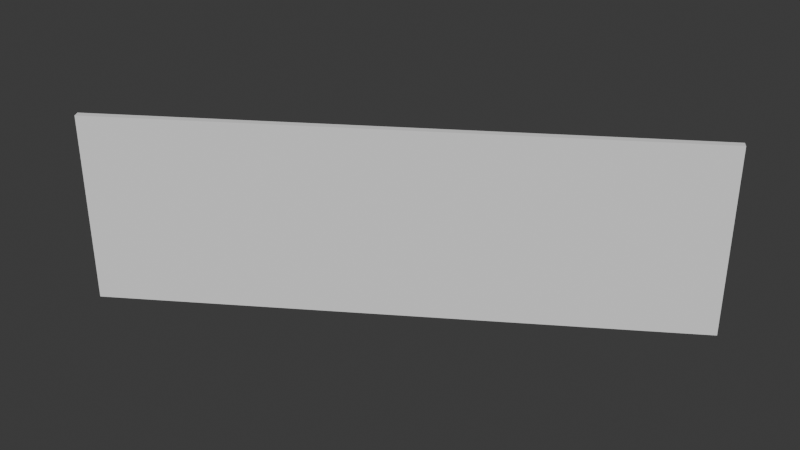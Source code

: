 # Source: vcv_keyframes_template.blend  (saved by Blender 4.0.34; exported with 4.5.12 LTS)
import bpy
from mathutils import Matrix  # noqa: F401  (used for matrix-valued properties, if any)

bpy.ops.wm.read_factory_settings(use_empty=True)
scene = bpy.context.scene
scene.name = 'Scene'

# ---- collections
col_vcv_tracks = bpy.data.collections.new('vcv_tracks'); scene.collection.children.link(col_vcv_tracks)
col_vcv_gn_templates = bpy.data.collections.new('vcv_gn_templates'); scene.collection.children.link(col_vcv_gn_templates)
col_vcv_waveforms = bpy.data.collections.new('vcv_waveforms'); scene.collection.children.link(col_vcv_waveforms)

# ---- node groups
ng_vcv_keyframes = bpy.data.node_groups.new('VCV_keyframes', 'GeometryNodeTree')
_s = ng_vcv_keyframes.interface.new_socket(name='Track_0', in_out='OUTPUT', socket_type='NodeSocketFloat')
_s = ng_vcv_keyframes.interface.new_socket(name='Track_1', in_out='OUTPUT', socket_type='NodeSocketFloat')
_s = ng_vcv_keyframes.interface.new_socket(name='Track_2', in_out='OUTPUT', socket_type='NodeSocketFloat')
_s = ng_vcv_keyframes.interface.new_socket(name='Track_3', in_out='OUTPUT', socket_type='NodeSocketFloat')
_s = ng_vcv_keyframes.interface.new_socket(name='Track_4', in_out='OUTPUT', socket_type='NodeSocketFloat')
_s = ng_vcv_keyframes.interface.new_socket(name='Track_5', in_out='OUTPUT', socket_type='NodeSocketFloat')
_s = ng_vcv_keyframes.interface.new_socket(name='Track_6', in_out='OUTPUT', socket_type='NodeSocketFloat')
_s = ng_vcv_keyframes.interface.new_socket(name='Track_7', in_out='OUTPUT', socket_type='NodeSocketFloat')
_s = ng_vcv_keyframes.interface.new_socket(name='Track_8', in_out='OUTPUT', socket_type='NodeSocketFloat')
_s = ng_vcv_keyframes.interface.new_socket(name='Track_9', in_out='OUTPUT', socket_type='NodeSocketFloat')
_s = ng_vcv_keyframes.interface.new_socket(name='Track_10', in_out='OUTPUT', socket_type='NodeSocketFloat')
_s = ng_vcv_keyframes.interface.new_socket(name='Track_11', in_out='OUTPUT', socket_type='NodeSocketFloat')
_s = ng_vcv_keyframes.interface.new_socket(name='Track_12', in_out='OUTPUT', socket_type='NodeSocketFloat')
_s = ng_vcv_keyframes.interface.new_socket(name='Track_13', in_out='OUTPUT', socket_type='NodeSocketFloat')
_s = ng_vcv_keyframes.interface.new_socket(name='Track_14', in_out='OUTPUT', socket_type='NodeSocketFloat')
_s = ng_vcv_keyframes.interface.new_socket(name='Track_15', in_out='OUTPUT', socket_type='NodeSocketFloat')
_N = ng_vcv_keyframes.nodes; _L = ng_vcv_keyframes.links
n0 = _N.new('NodeGroupInput'); n0.name = 'Group Input'; n0.location = (-610, -14)
n1 = _N.new('ShaderNodeValue'); n1.name = 'track_3'; n1.location = (0, 467)
n1.outputs[0].default_value = 10.0
n2 = _N.new('ShaderNodeValue'); n2.name = 'track_6'; n2.location = (0, 213)
n2.outputs[0].default_value = 0.0
n3 = _N.new('ShaderNodeValue'); n3.name = 'track_5'; n3.location = (0, 299)
n3.outputs[0].default_value = 0.0
n4 = _N.new('ShaderNodeValue'); n4.name = 'track_4'; n4.location = (0, 382)
n4.outputs[0].default_value = 6.045
n5 = _N.new('ShaderNodeValue'); n5.name = 'track_7'; n5.location = (0, 126)
n5.outputs[0].default_value = 0.0
n6 = _N.new('ShaderNodeValue'); n6.name = 'track_8'; n6.location = (0, 41)
n6.outputs[0].default_value = 0.0
n7 = _N.new('ShaderNodeValue'); n7.name = 'track_9'; n7.location = (0, -41)
n7.outputs[0].default_value = 0.0
n8 = _N.new('ShaderNodeValue'); n8.name = 'track_10'; n8.location = (0, -126)
n8.outputs[0].default_value = 0.0
n9 = _N.new('ShaderNodeValue'); n9.name = 'track_12'; n9.location = (0, -299)
n9.outputs[0].default_value = 0.0
n10 = _N.new('ShaderNodeValue'); n10.name = 'track_13'; n10.location = (0, -382)
n10.outputs[0].default_value = 0.0
n11 = _N.new('ShaderNodeValue'); n11.name = 'track_14'; n11.location = (0, -467)
n11.outputs[0].default_value = 0.0
n12 = _N.new('ShaderNodeValue'); n12.name = 'track_15'; n12.location = (0, -555)
n12.outputs[0].default_value = -1.0
n13 = _N.new('ShaderNodeValue'); n13.name = 'track_11'; n13.location = (0, -213)
n13.outputs[0].default_value = 0.0
n14 = _N.new('ShaderNodeValue'); n14.name = 'track_2'; n14.location = (0, 555)
n14.outputs[0].default_value = -2.541
n15 = _N.new('ShaderNodeValue'); n15.name = 'track_1'; n15.location = (-3, 657)
n15.outputs[0].default_value = 0.09586
n16 = _N.new('NodeGroupOutput'); n16.name = 'Group Output'; n16.location = (839, 192)
n17 = _N.new('ShaderNodeValue'); n17.name = 'track_0'; n17.location = (-6, 743)
n17.outputs[0].default_value = 7.915
_L.new(n15.outputs[0], n16.inputs[1])
_L.new(n14.outputs[0], n16.inputs[2])
_L.new(n1.outputs[0], n16.inputs[3])
_L.new(n4.outputs[0], n16.inputs[4])
_L.new(n3.outputs[0], n16.inputs[5])
_L.new(n2.outputs[0], n16.inputs[6])
_L.new(n5.outputs[0], n16.inputs[7])
_L.new(n6.outputs[0], n16.inputs[8])
_L.new(n7.outputs[0], n16.inputs[9])
_L.new(n8.outputs[0], n16.inputs[10])
_L.new(n13.outputs[0], n16.inputs[11])
_L.new(n9.outputs[0], n16.inputs[12])
_L.new(n10.outputs[0], n16.inputs[13])
_L.new(n11.outputs[0], n16.inputs[14])
_L.new(n12.outputs[0], n16.inputs[15])
_L.new(n17.outputs[0], n16.inputs[0])
n16.is_active_output = True
ng_vcv_geo_nodes = bpy.data.node_groups.new('vcv_geo_nodes', 'GeometryNodeTree')
_s = ng_vcv_geo_nodes.interface.new_socket(name='Geometry', in_out='OUTPUT', socket_type='NodeSocketGeometry')
_s = ng_vcv_geo_nodes.interface.new_socket(name='Geometry', in_out='INPUT', socket_type='NodeSocketGeometry')
ng_vcv_geo_nodes.is_modifier = True
_N = ng_vcv_geo_nodes.nodes; _L = ng_vcv_geo_nodes.links
n0 = _N.new('NodeFrame'); n0.name = 'Frame'; n0.location = (-1018, 159)
n0.label = 'COPY ME INTO OTHER GEO NODES!'
n0.width = 571
n1 = _N.new('GeometryNodeMeshCube'); n1.name = 'Cube'; n1.location = (-128, 126)
n2 = _N.new('NodeGroupOutput'); n2.name = 'Group Output'; n2.location = (361, 28)
n3 = _N.new('ShaderNodeVectorRotate'); n3.name = 'Vector Rotate'; n3.location = (-95, -67)
n4 = _N.new('GeometryNodeSetPosition'); n4.name = 'Set Position'; n4.location = (137, -30)
n5 = _N.new('ShaderNodeCombineXYZ'); n5.name = 'Combine XYZ'; n5.location = (-350, 140)
n6 = _N.new('GeometryNodeInputPosition'); n6.name = 'Position'; n6.location = (-320, -90)
n7 = _N.new('NodeReroute'); n7.name = 'Reroute'; n7.location = (35, -45)
n7.width = 16
n8 = _N.new('NodeReroute'); n8.name = 'Reroute.001'; n8.location = (536, -637)
n8.width = 16
n9 = _N.new('GeometryNodeGroup'); n9.name = 'Group'; n9.location = (197, -131)
n9.node_tree = ng_vcv_keyframes
n7.parent = n0
n8.parent = n0
n9.parent = n0
_L.new(n5.outputs[0], n1.inputs[0])
_L.new(n1.outputs[0], n4.inputs[0])
_L.new(n3.outputs[0], n4.inputs[2])
_L.new(n6.outputs[0], n3.inputs[0])
_L.new(n4.outputs[0], n2.inputs[0])
_L.new(n9.outputs[0], n5.inputs[0])
_L.new(n9.outputs[1], n5.inputs[1])
_L.new(n9.outputs[2], n5.inputs[2])
_L.new(n9.outputs[3], n3.inputs[3])
n2.is_active_output = True

# ---- world
world_world = bpy.data.worlds.new('World'); scene.world = world_world
world_world.use_nodes = True; world_world.node_tree.nodes.clear()
_N = world_world.node_tree.nodes; _L = world_world.node_tree.links
n0 = _N.new('ShaderNodeOutputWorld'); n0.name = 'World Output'; n0.location = (300, 300)
n1 = _N.new('ShaderNodeBackground'); n1.name = 'Background'; n1.location = (10, 300)
n1.inputs[0].default_value = (0.05088, 0.05088, 0.05088, 1.0)
_L.new(n1.outputs[0], n0.inputs[0])
n0.is_active_output = True
world_world.color = (0.05088, 0.05088, 0.05088)
world_world.use_sun_shadow = False
world_world.sun_shadow_jitter_overblur = 0.0

# ---- meshes
me_plane = bpy.data.meshes.new('Plane')
me_plane.from_pydata([(-1.0, -1.0, 0.0), (1.0, -1.0, 0.0), (-1.0, 1.0, 0.0), (1.0, 1.0, 0.0)], [], [(0, 1, 3, 2)])
_uv = me_plane.uv_layers.new(name='UVMap')
_uv.uv.foreach_set('vector', [0.0, 0.0, 1.0, 0.0, 1.0, 1.0, 0.0, 1.0])
me_plane.update()

# ---- objects
ob_vcv_tracks_geo = bpy.data.objects.new('vcv_tracks_geo', me_plane)

# ---- transforms, parenting, visibility, modifiers, constraints
ob_vcv_tracks_geo.location = (0.0, 0.0, 0.0)
ob_vcv_tracks_geo.display_type = 'WIRE'
_m = ob_vcv_tracks_geo.modifiers.new('GeometryNodes', 'NODES')
_m.node_group = ng_vcv_geo_nodes

# ---- collection membership
col_vcv_gn_templates.objects.link(ob_vcv_tracks_geo)

# ---- scene / render settings (as saved in the file)
scene.frame_start = 1; scene.frame_end = 882; scene.frame_set(0)
scene.render.engine = 'BLENDER_EEVEE_NEXT'
scene.cycles.sampling_pattern = 'TABULATED_SOBOL'
bpy.context.view_layer.update()

# ---- added for rendering (the .blend has no active camera and no usable light): camera, sun
cam_auto = bpy.data.cameras.new('AutoCamera')
cam_auto.lens = 50.0
cam_auto.sensor_width = 36.0
cam_auto.clip_end = 1000.0
ob_auto_camera = bpy.data.objects.new('AutoCamera', cam_auto)
scene.collection.objects.link(ob_auto_camera)
ob_auto_camera.location = (7.76872, -9.32247, 6.21498)
ob_auto_camera.rotation_euler = (1.09748, -7.21219e-08, 0.694738)
scene.camera = ob_auto_camera
light_auto_sun = bpy.data.lights.new('AutoSun', 'SUN')
light_auto_sun.energy = 3.0
light_auto_sun.angle = 0.0523599
ob_auto_sun = bpy.data.objects.new('AutoSun', light_auto_sun)
scene.collection.objects.link(ob_auto_sun)
ob_auto_sun.rotation_euler = (0.872665, 0.174533, 0.523599)
bpy.context.view_layer.update()

